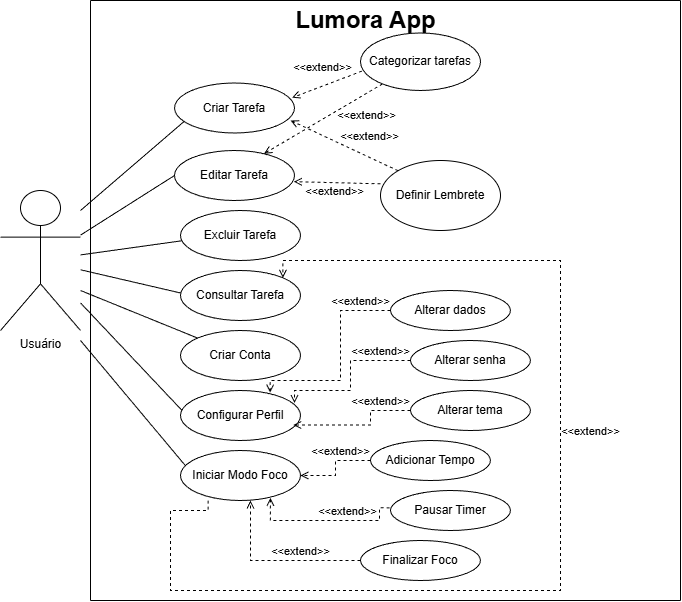

The diagram above was exported from draw.io. Its source (the exported page's mxGraphModel, read from the mxfile embedded in the PNG):
<mxGraphModel dx="2004" dy="889" grid="1" gridSize="10" guides="1" tooltips="1" connect="1" arrows="1" fold="1" page="1" pageScale="1" pageWidth="827" pageHeight="1169" math="0" shadow="0">
  <root>
    <mxCell id="0" />
    <mxCell id="1" parent="0" />
    <mxCell id="W51NWL-2vP4_l3h-97Yp-1" parent="1" style="shape=umlActor;verticalLabelPosition=bottom;verticalAlign=top;html=1;outlineConnect=0;" value="&lt;div&gt;Usuário&lt;/div&gt;" vertex="1">
      <mxGeometry height="140" width="80" x="120" y="590" as="geometry" />
    </mxCell>
    <mxCell id="W51NWL-2vP4_l3h-97Yp-2" edge="1" parent="1" source="W51NWL-2vP4_l3h-97Yp-1" style="endArrow=none;html=1;rounded=0;entryX=0.022;entryY=0.602;entryDx=0;entryDy=0;entryPerimeter=0;" target="W51NWL-2vP4_l3h-97Yp-15" value="">
      <mxGeometry height="50" relative="1" width="50" as="geometry">
        <mxPoint x="190" y="180" as="sourcePoint" />
        <mxPoint x="287.20000000000005" y="580.8900000000001" as="targetPoint" />
      </mxGeometry>
    </mxCell>
    <mxCell id="W51NWL-2vP4_l3h-97Yp-3" parent="1" style="ellipse;whiteSpace=wrap;html=1;" value="Configurar Perfil" vertex="1">
      <mxGeometry height="50" width="120" x="300" y="790" as="geometry" />
    </mxCell>
    <mxCell id="W51NWL-2vP4_l3h-97Yp-4" edge="1" parent="1" style="endArrow=none;html=1;rounded=0;" target="W51NWL-2vP4_l3h-97Yp-23" value="">
      <mxGeometry height="50" relative="1" width="50" as="geometry">
        <mxPoint x="200" y="689.9960204885737" as="sourcePoint" />
        <mxPoint x="312.2800000000001" y="792.3" as="targetPoint" />
      </mxGeometry>
    </mxCell>
    <mxCell id="W51NWL-2vP4_l3h-97Yp-5" edge="1" parent="1" source="W51NWL-2vP4_l3h-97Yp-1" style="endArrow=none;html=1;rounded=0;entryX=0.003;entryY=0.451;entryDx=0;entryDy=0;entryPerimeter=0;" target="W51NWL-2vP4_l3h-97Yp-16" value="">
      <mxGeometry height="50" relative="1" width="50" as="geometry">
        <mxPoint x="390" y="270" as="sourcePoint" />
        <mxPoint x="270" y="660" as="targetPoint" />
      </mxGeometry>
    </mxCell>
    <mxCell id="W51NWL-2vP4_l3h-97Yp-6" parent="1" style="ellipse;whiteSpace=wrap;html=1;" value="Categorizar tarefas" vertex="1">
      <mxGeometry height="57.5" width="120" x="480" y="432.5" as="geometry" />
    </mxCell>
    <mxCell id="W51NWL-2vP4_l3h-97Yp-7" parent="1" style="ellipse;whiteSpace=wrap;html=1;" value="Definir Lembrete" vertex="1">
      <mxGeometry height="70" width="120" x="500" y="560" as="geometry" />
    </mxCell>
    <mxCell id="W51NWL-2vP4_l3h-97Yp-8" edge="1" parent="1" style="endArrow=none;html=1;rounded=0;" value="">
      <mxGeometry height="50" relative="1" width="50" as="geometry">
        <mxPoint x="210" y="1000" as="sourcePoint" />
        <mxPoint x="210" y="400" as="targetPoint" />
      </mxGeometry>
    </mxCell>
    <mxCell id="W51NWL-2vP4_l3h-97Yp-9" edge="1" parent="1" style="endArrow=none;html=1;rounded=0;" value="">
      <mxGeometry height="50" relative="1" width="50" as="geometry">
        <mxPoint x="800" y="1000" as="sourcePoint" />
        <mxPoint x="800" y="400" as="targetPoint" />
      </mxGeometry>
    </mxCell>
    <mxCell id="W51NWL-2vP4_l3h-97Yp-10" edge="1" parent="1" style="endArrow=none;html=1;rounded=0;" value="">
      <mxGeometry height="50" relative="1" width="50" as="geometry">
        <mxPoint x="210" y="1000" as="sourcePoint" />
        <mxPoint x="800" y="1000" as="targetPoint" />
      </mxGeometry>
    </mxCell>
    <mxCell id="W51NWL-2vP4_l3h-97Yp-11" edge="1" parent="1" style="endArrow=none;html=1;rounded=0;" value="">
      <mxGeometry height="50" relative="1" width="50" as="geometry">
        <mxPoint x="210" y="400" as="sourcePoint" />
        <mxPoint x="800" y="400" as="targetPoint" />
      </mxGeometry>
    </mxCell>
    <mxCell id="W51NWL-2vP4_l3h-97Yp-12" parent="1" style="text;strokeColor=none;fillColor=none;html=1;fontSize=24;fontStyle=1;verticalAlign=middle;align=center;" value="Lumora App" vertex="1">
      <mxGeometry height="40" width="130" x="420" y="400" as="geometry" />
    </mxCell>
    <mxCell id="W51NWL-2vP4_l3h-97Yp-13" parent="1" style="ellipse;whiteSpace=wrap;html=1;" value="Criar Tarefa" vertex="1">
      <mxGeometry height="50" width="120" x="294" y="482.5" as="geometry" />
    </mxCell>
    <mxCell id="W51NWL-2vP4_l3h-97Yp-14" parent="1" style="ellipse;whiteSpace=wrap;html=1;" value="Editar Tarefa" vertex="1">
      <mxGeometry height="50" width="120" x="294" y="550" as="geometry" />
    </mxCell>
    <mxCell id="W51NWL-2vP4_l3h-97Yp-15" parent="1" style="ellipse;whiteSpace=wrap;html=1;" value="Excluir Tarefa" vertex="1">
      <mxGeometry height="50" width="120" x="300" y="610" as="geometry" />
    </mxCell>
    <mxCell id="W51NWL-2vP4_l3h-97Yp-16" parent="1" style="ellipse;whiteSpace=wrap;html=1;" value="Consultar Tarefa" vertex="1">
      <mxGeometry height="50" width="120" x="300" y="670" as="geometry" />
    </mxCell>
    <mxCell id="W51NWL-2vP4_l3h-97Yp-17" edge="1" parent="1" source="W51NWL-2vP4_l3h-97Yp-1" style="endArrow=none;html=1;rounded=0;entryX=0;entryY=0.5;entryDx=0;entryDy=0;" target="W51NWL-2vP4_l3h-97Yp-14" value="">
      <mxGeometry height="50" relative="1" width="50" as="geometry">
        <mxPoint x="203" y="600" as="sourcePoint" />
        <mxPoint x="300" y="572" as="targetPoint" />
      </mxGeometry>
    </mxCell>
    <mxCell id="W51NWL-2vP4_l3h-97Yp-18" edge="1" parent="1" style="endArrow=none;html=1;rounded=0;entryX=0.084;entryY=0.761;entryDx=0;entryDy=0;entryPerimeter=0;" target="W51NWL-2vP4_l3h-97Yp-13" value="">
      <mxGeometry height="50" relative="1" width="50" as="geometry">
        <mxPoint x="200" y="610" as="sourcePoint" />
        <mxPoint x="310" y="520" as="targetPoint" />
      </mxGeometry>
    </mxCell>
    <mxCell id="W51NWL-2vP4_l3h-97Yp-19" edge="1" parent="1" source="W51NWL-2vP4_l3h-97Yp-6" style="html=1;verticalAlign=bottom;labelBackgroundColor=none;endArrow=open;endFill=0;dashed=1;rounded=0;entryX=0.98;entryY=0.293;entryDx=0;entryDy=0;exitX=0.011;exitY=0.664;exitDx=0;exitDy=0;entryPerimeter=0;exitPerimeter=0;" target="W51NWL-2vP4_l3h-97Yp-13" value="&amp;lt;&amp;lt;extend&amp;gt;&amp;gt;">
      <mxGeometry relative="1" width="160" x="0.034" y="-9" as="geometry">
        <mxPoint as="offset" />
        <mxPoint x="330" y="560" as="sourcePoint" />
        <mxPoint x="490" y="560" as="targetPoint" />
      </mxGeometry>
    </mxCell>
    <mxCell id="W51NWL-2vP4_l3h-97Yp-20" edge="1" parent="1" source="W51NWL-2vP4_l3h-97Yp-6" style="html=1;verticalAlign=bottom;labelBackgroundColor=none;endArrow=open;endFill=0;dashed=1;rounded=0;entryX=0.746;entryY=0.063;entryDx=0;entryDy=0;entryPerimeter=0;" target="W51NWL-2vP4_l3h-97Yp-14" value="&amp;lt;&amp;lt;extend&amp;gt;&amp;gt;">
      <mxGeometry relative="1" width="160" x="-0.5041" y="27" as="geometry">
        <mxPoint as="offset" />
        <mxPoint x="410" y="552" as="sourcePoint" />
        <mxPoint x="480" y="510" as="targetPoint" />
      </mxGeometry>
    </mxCell>
    <mxCell id="W51NWL-2vP4_l3h-97Yp-21" edge="1" parent="1" source="W51NWL-2vP4_l3h-97Yp-7" style="html=1;verticalAlign=bottom;labelBackgroundColor=none;endArrow=open;endFill=0;dashed=1;rounded=0;entryX=0.967;entryY=0.75;entryDx=0;entryDy=0;entryPerimeter=0;exitX=0;exitY=0;exitDx=0;exitDy=0;" target="W51NWL-2vP4_l3h-97Yp-13" value="&amp;lt;&amp;lt;extend&amp;gt;&amp;gt;">
      <mxGeometry relative="1" width="160" x="-0.3747" y="-11" as="geometry">
        <mxPoint as="offset" />
        <mxPoint x="612" y="600" as="sourcePoint" />
        <mxPoint x="490" y="675" as="targetPoint" />
      </mxGeometry>
    </mxCell>
    <mxCell id="W51NWL-2vP4_l3h-97Yp-22" edge="1" parent="1" source="W51NWL-2vP4_l3h-97Yp-7" style="html=1;verticalAlign=bottom;labelBackgroundColor=none;endArrow=open;endFill=0;dashed=1;rounded=0;entryX=0.994;entryY=0.623;entryDx=0;entryDy=0;entryPerimeter=0;exitX=0;exitY=0.333;exitDx=0;exitDy=0;exitPerimeter=0;" target="W51NWL-2vP4_l3h-97Yp-14" value="&amp;lt;&amp;lt;extend&amp;gt;&amp;gt;">
      <mxGeometry relative="1" width="160" x="0.0652" y="18" as="geometry">
        <mxPoint as="offset" />
        <mxPoint x="607" y="662" as="sourcePoint" />
        <mxPoint x="500" y="590" as="targetPoint" />
      </mxGeometry>
    </mxCell>
    <mxCell id="W51NWL-2vP4_l3h-97Yp-23" parent="1" style="ellipse;whiteSpace=wrap;html=1;" value="Criar Conta" vertex="1">
      <mxGeometry height="50" width="120" x="300" y="730" as="geometry" />
    </mxCell>
    <mxCell id="W51NWL-2vP4_l3h-97Yp-24" edge="1" parent="1" source="W51NWL-2vP4_l3h-97Yp-1" style="endArrow=none;html=1;rounded=0;entryX=0.014;entryY=0.403;entryDx=0;entryDy=0;entryPerimeter=0;" target="W51NWL-2vP4_l3h-97Yp-3" value="">
      <mxGeometry height="50" relative="1" width="50" as="geometry">
        <mxPoint x="193" y="712" as="sourcePoint" />
        <mxPoint x="310" y="760.0039795114263" as="targetPoint" />
      </mxGeometry>
    </mxCell>
    <mxCell id="W51NWL-2vP4_l3h-97Yp-25" parent="1" style="ellipse;whiteSpace=wrap;html=1;" value="Alterar dados" vertex="1">
      <mxGeometry height="40" width="120" x="510" y="690" as="geometry" />
    </mxCell>
    <mxCell id="W51NWL-2vP4_l3h-97Yp-26" parent="1" style="ellipse;whiteSpace=wrap;html=1;" value="Alterar senha" vertex="1">
      <mxGeometry height="40" width="120" x="530" y="740" as="geometry" />
    </mxCell>
    <mxCell id="W51NWL-2vP4_l3h-97Yp-27" parent="1" style="ellipse;whiteSpace=wrap;html=1;" value="Alterar tema" vertex="1">
      <mxGeometry height="40" width="120" x="530" y="790" as="geometry" />
    </mxCell>
    <mxCell id="W51NWL-2vP4_l3h-97Yp-28" parent="1" style="ellipse;whiteSpace=wrap;html=1;" value="Iniciar Modo Foco" vertex="1">
      <mxGeometry height="50" width="120" x="300" y="850" as="geometry" />
    </mxCell>
    <mxCell id="W51NWL-2vP4_l3h-97Yp-29" edge="1" parent="1" style="endArrow=none;html=1;rounded=0;entryX=0.038;entryY=0.295;entryDx=0;entryDy=0;entryPerimeter=0;" target="W51NWL-2vP4_l3h-97Yp-28" value="">
      <mxGeometry height="50" relative="1" width="50" as="geometry">
        <mxPoint x="200" y="740" as="sourcePoint" />
        <mxPoint x="302" y="848" as="targetPoint" />
      </mxGeometry>
    </mxCell>
    <mxCell id="W51NWL-2vP4_l3h-97Yp-30" parent="1" style="ellipse;whiteSpace=wrap;html=1;" value="Adicionar Tempo" vertex="1">
      <mxGeometry height="40" width="120" x="490" y="840" as="geometry" />
    </mxCell>
    <mxCell id="W51NWL-2vP4_l3h-97Yp-31" parent="1" style="ellipse;whiteSpace=wrap;html=1;" value="Pausar Timer" vertex="1">
      <mxGeometry height="40" width="120" x="510" y="890" as="geometry" />
    </mxCell>
    <mxCell id="W51NWL-2vP4_l3h-97Yp-32" parent="1" style="ellipse;whiteSpace=wrap;html=1;" value="Finalizar Foco" vertex="1">
      <mxGeometry height="40" width="120" x="480" y="940" as="geometry" />
    </mxCell>
    <mxCell id="W51NWL-2vP4_l3h-97Yp-33" edge="1" parent="1" source="W51NWL-2vP4_l3h-97Yp-28" style="html=1;verticalAlign=bottom;labelBackgroundColor=none;endArrow=open;endFill=0;dashed=1;rounded=0;entryX=1;entryY=0;entryDx=0;entryDy=0;exitX=0.23;exitY=1.002;exitDx=0;exitDy=0;exitPerimeter=0;edgeStyle=orthogonalEdgeStyle;" target="W51NWL-2vP4_l3h-97Yp-16" value="&amp;lt;&amp;lt;extend&amp;gt;&amp;gt;">
      <mxGeometry relative="1" width="160" x="0.1693" y="-30" as="geometry">
        <mxPoint as="offset" />
        <Array as="points">
          <mxPoint x="328" y="910" />
          <mxPoint x="290" y="910" />
          <mxPoint x="290" y="990" />
          <mxPoint x="680" y="990" />
          <mxPoint x="680" y="660" />
          <mxPoint x="403" y="660" />
        </Array>
        <mxPoint x="597" y="712" as="sourcePoint" />
        <mxPoint x="510" y="710" as="targetPoint" />
      </mxGeometry>
    </mxCell>
    <mxCell id="W51NWL-2vP4_l3h-97Yp-34" edge="1" parent="1" source="W51NWL-2vP4_l3h-97Yp-25" style="html=1;verticalAlign=bottom;labelBackgroundColor=none;endArrow=open;endFill=0;dashed=1;rounded=0;entryX=0.747;entryY=0.042;entryDx=0;entryDy=0;exitX=0;exitY=0.5;exitDx=0;exitDy=0;edgeStyle=orthogonalEdgeStyle;entryPerimeter=0;" target="W51NWL-2vP4_l3h-97Yp-3" value="&amp;lt;&amp;lt;extend&amp;gt;&amp;gt;">
      <mxGeometry relative="1" width="160" x="-0.7037" as="geometry">
        <mxPoint as="offset" />
        <Array as="points">
          <mxPoint x="460" y="710" />
          <mxPoint x="460" y="780" />
          <mxPoint x="390" y="780" />
        </Array>
        <mxPoint x="547" y="820" as="sourcePoint" />
        <mxPoint x="440" y="770" as="targetPoint" />
      </mxGeometry>
    </mxCell>
    <mxCell id="W51NWL-2vP4_l3h-97Yp-35" edge="1" parent="1" source="W51NWL-2vP4_l3h-97Yp-26" style="html=1;verticalAlign=bottom;labelBackgroundColor=none;endArrow=open;endFill=0;dashed=1;rounded=0;exitX=0;exitY=0.5;exitDx=0;exitDy=0;edgeStyle=orthogonalEdgeStyle;entryX=0.95;entryY=0.251;entryDx=0;entryDy=0;entryPerimeter=0;" target="W51NWL-2vP4_l3h-97Yp-3" value="&amp;lt;&amp;lt;extend&amp;gt;&amp;gt;">
      <mxGeometry relative="1" width="160" x="-0.6216" as="geometry">
        <mxPoint as="offset" />
        <Array as="points">
          <mxPoint x="470" y="760" />
          <mxPoint x="470" y="790" />
          <mxPoint x="414" y="790" />
        </Array>
        <mxPoint x="567" y="840" as="sourcePoint" />
        <mxPoint x="460" y="790" as="targetPoint" />
      </mxGeometry>
    </mxCell>
    <mxCell id="W51NWL-2vP4_l3h-97Yp-36" edge="1" parent="1" source="W51NWL-2vP4_l3h-97Yp-27" style="html=1;verticalAlign=bottom;labelBackgroundColor=none;endArrow=open;endFill=0;dashed=1;rounded=0;entryX=0.938;entryY=0.69;entryDx=0;entryDy=0;entryPerimeter=0;edgeStyle=orthogonalEdgeStyle;" target="W51NWL-2vP4_l3h-97Yp-3" value="&amp;lt;&amp;lt;extend&amp;gt;&amp;gt;">
      <mxGeometry relative="1" width="160" x="-0.5453" as="geometry">
        <mxPoint as="offset" />
        <Array as="points">
          <mxPoint x="490" y="810" />
          <mxPoint x="490" y="825" />
        </Array>
        <mxPoint x="587" y="840" as="sourcePoint" />
        <mxPoint x="480" y="790" as="targetPoint" />
      </mxGeometry>
    </mxCell>
    <mxCell id="W51NWL-2vP4_l3h-97Yp-37" edge="1" parent="1" source="W51NWL-2vP4_l3h-97Yp-32" style="html=1;verticalAlign=bottom;labelBackgroundColor=none;endArrow=open;endFill=0;dashed=1;rounded=0;entryX=0.583;entryY=1;entryDx=0;entryDy=0;entryPerimeter=0;exitX=0;exitY=0.5;exitDx=0;exitDy=0;edgeStyle=orthogonalEdgeStyle;" target="W51NWL-2vP4_l3h-97Yp-28" value="&amp;lt;&amp;lt;extend&amp;gt;&amp;gt;">
      <mxGeometry relative="1" width="160" x="-0.2941" as="geometry">
        <mxPoint as="offset" />
        <Array as="points">
          <mxPoint x="370" y="960" />
        </Array>
        <mxPoint x="557" y="980" as="sourcePoint" />
        <mxPoint x="450" y="930" as="targetPoint" />
      </mxGeometry>
    </mxCell>
    <mxCell id="W51NWL-2vP4_l3h-97Yp-38" edge="1" parent="1" style="html=1;verticalAlign=bottom;labelBackgroundColor=none;endArrow=open;endFill=0;dashed=1;rounded=0;exitX=0;exitY=0.5;exitDx=0;exitDy=0;edgeStyle=orthogonalEdgeStyle;" target="W51NWL-2vP4_l3h-97Yp-28" value="&amp;lt;&amp;lt;extend&amp;gt;&amp;gt;">
      <mxGeometry relative="1" width="160" x="-0.2941" as="geometry">
        <mxPoint as="offset" />
        <Array as="points" />
        <mxPoint x="490" y="860" as="sourcePoint" />
        <mxPoint x="380" y="800" as="targetPoint" />
      </mxGeometry>
    </mxCell>
    <mxCell id="W51NWL-2vP4_l3h-97Yp-39" edge="1" parent="1" source="W51NWL-2vP4_l3h-97Yp-31" style="html=1;verticalAlign=bottom;labelBackgroundColor=none;endArrow=open;endFill=0;dashed=1;rounded=0;exitX=-0.007;exitY=0.433;exitDx=0;exitDy=0;edgeStyle=orthogonalEdgeStyle;exitPerimeter=0;entryX=0.749;entryY=0.948;entryDx=0;entryDy=0;entryPerimeter=0;" target="W51NWL-2vP4_l3h-97Yp-28" value="&amp;lt;&amp;lt;extend&amp;gt;&amp;gt;">
      <mxGeometry relative="1" width="160" x="-0.2941" as="geometry">
        <mxPoint as="offset" />
        <Array as="points">
          <mxPoint x="499" y="907" />
          <mxPoint x="499" y="920" />
          <mxPoint x="390" y="920" />
        </Array>
        <mxPoint x="500" y="950" as="sourcePoint" />
        <mxPoint x="390" y="900" as="targetPoint" />
      </mxGeometry>
    </mxCell>
  </root>
</mxGraphModel>